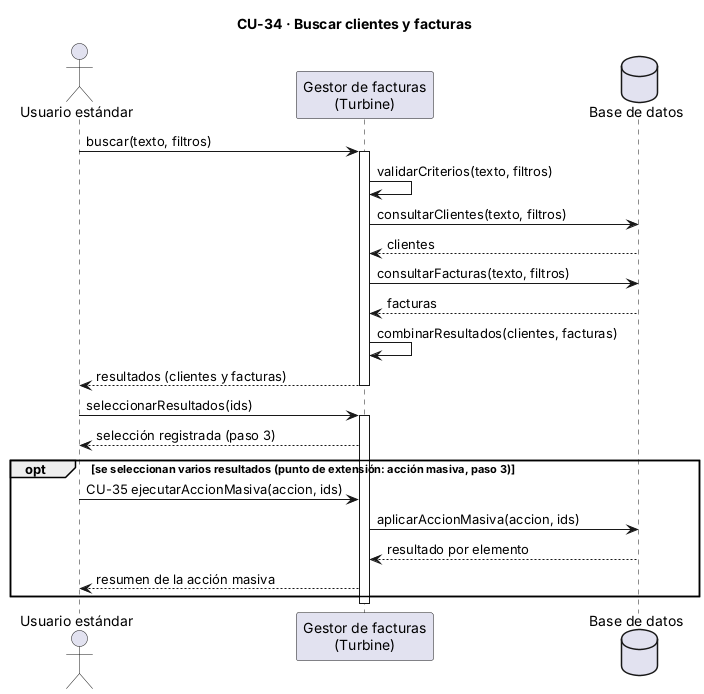

The diagram above was rendered by PlantUML. Its source (embedded in the PNG):
@startuml
title CU-34 · Buscar clientes y facturas
skinparam sequenceMessageAlign left
actor "Usuario estándar" as U
participant "Gestor de facturas\n(Turbine)" as G
database "Base de datos" as DB

U -> G : buscar(texto, filtros)
activate G
G -> G : validarCriterios(texto, filtros)
G -> DB : consultarClientes(texto, filtros)
DB --> G : clientes
G -> DB : consultarFacturas(texto, filtros)
DB --> G : facturas
G -> G : combinarResultados(clientes, facturas)
G --> U : resultados (clientes y facturas)
deactivate G

U -> G : seleccionarResultados(ids)
activate G
G --> U : selección registrada (paso 3)

opt se seleccionan varios resultados (punto de extensión: acción masiva, paso 3)
  U -> G : CU-35 ejecutarAccionMasiva(accion, ids)
  G -> DB : aplicarAccionMasiva(accion, ids)
  DB --> G : resultado por elemento
  G --> U : resumen de la acción masiva
end
deactivate G
@enduml